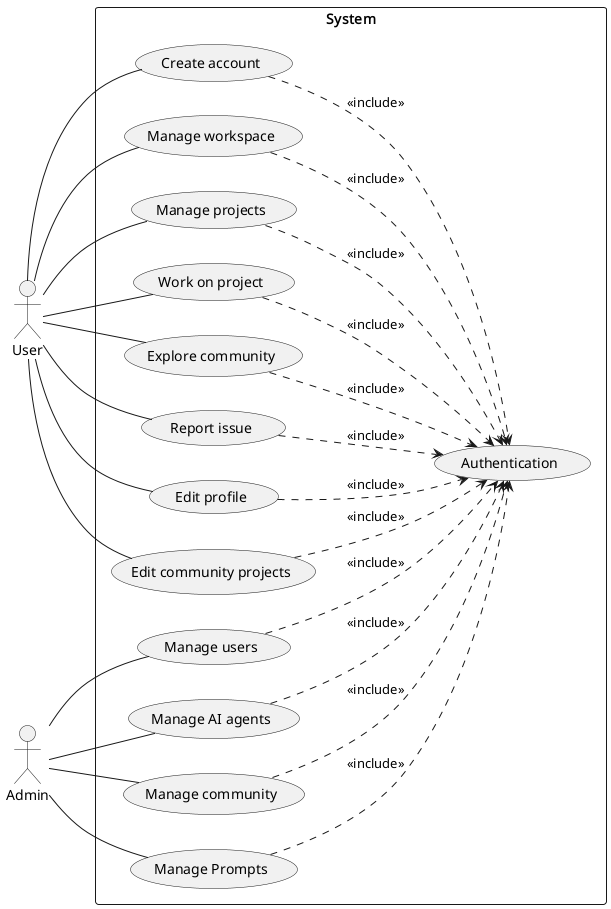

The diagram above was rendered by PlantUML. Its source (embedded in the PNG):
@startuml

left to right direction

actor "User"
actor "Admin"

rectangle "System" {
    usecase "Authentication" as uc0
    usecase "Create account" as uc1
    usecase "Manage workspace" as uc2
    usecase "Manage projects" as uc3
    usecase "Work on project" as uc4
    usecase "Explore community" as uc5
    usecase "Report issue" as uc6
    usecase "Edit profile" as uc7
    usecase "Edit community projects" as uc8

    usecase "Manage users" as uc9
    usecase "Manage AI agents" as uc10
    usecase "Manage community" as uc11
    usecase "Manage Prompts" as uc12
}


User -- uc1
User -- uc2
User -- uc3
User -- uc4
User -- uc5
User -- uc6
User -- uc7
User -- uc8

Admin -- uc9
Admin -- uc10
Admin -- uc11
Admin -- uc12

uc1 ..> uc0 : <<include>>
uc2 ..> uc0 : <<include>>
uc3 ..> uc0 : <<include>>
uc4 ..> uc0 : <<include>>
uc5 ..> uc0 : <<include>>
uc6 ..> uc0 : <<include>>
uc7 ..> uc0 : <<include>>
uc8 ..> uc0 : <<include>>
uc9 ..> uc0 : <<include>>
uc10 ..> uc0 : <<include>>
uc11 ..> uc0 : <<include>>
uc12 ..> uc0 : <<include>>




@enduml